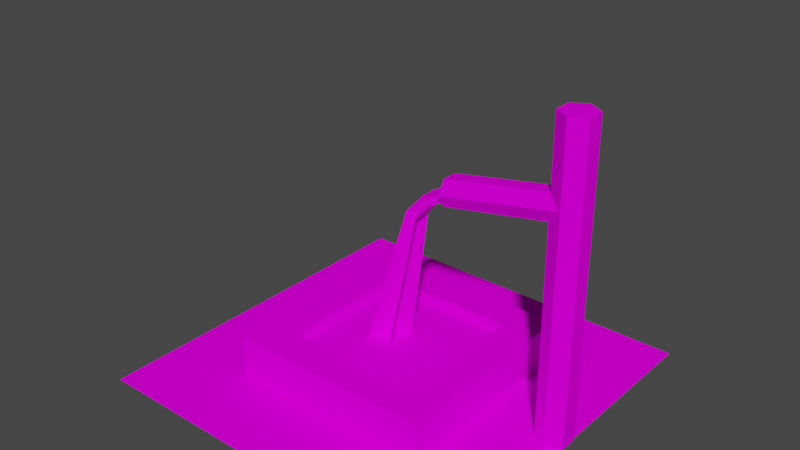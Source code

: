 # Source: jap_fountain.blend  (saved by Blender 3.3.6; exported with 4.5.12 LTS)
import bpy
from mathutils import Matrix  # noqa: F401  (used for matrix-valued properties, if any)

bpy.ops.wm.read_factory_settings(use_empty=True)
scene = bpy.context.scene
scene.name = 'Scene'

# ---- collections
col_collection = bpy.data.collections.new('Collection'); scene.collection.children.link(col_collection)

# ---- images (referenced by path relative to the original .blend; pixels are not part of the script)
import os
ASSET_DIR = os.environ.get("B2B_ASSET_DIR", "")  # directory of the original .blend (textures are referenced by path, not embedded)
HERE = os.path.dirname(os.path.abspath(__file__))  # packed textures are extracted next to this script under _unpacked/

def load_image(name, relpath, width, height, colorspace="sRGB"):
    """Load a texture the original file referenced (path relative to the .blend, or extracted next to this script)."""
    p = next((c for c in (os.path.join(HERE, relpath), os.path.join(ASSET_DIR, relpath)) if relpath and os.path.exists(c)), "")
    if p:
        img = bpy.data.images.load(p, check_existing=True)
        img.name = name
    else:  # same state as the original file: an image datablock whose file is absent (Cycles renders it pink)
        img = bpy.data.images.new(name, width, height)
        img.source = "FILE"
        img.filepath = "//" + (relpath or name)
    img.colorspace_settings.name = colorspace
    return img
img_level2_256pillargate_png_001 = load_image('level2_256pillargate.png.001', 'level2_256pillargate.png', 1024, 1024, 'sRGB')
img_level2_128woodwall_png_001 = load_image('level2_128woodwall.png.001', 'level2_128woodwall.png', 1024, 1024, 'sRGB')
img_level2_64pepbles_png_001 = load_image('level2_64pepbles.png.001', 'level2_64pepbles.png', 1024, 1024, 'sRGB')
img_level2_64grasspath_png_001 = load_image('level2_64grasspath.png.001', 'level2_64grasspath.png', 1024, 1024, 'sRGB')
img_level2_64waterfall_png_001 = load_image('level2_64waterfall.png.001', 'level2_64waterfall.png', 1024, 1024, 'sRGB')

# ---- materials (node trees are filled in below, after node groups)
mat_level2_256pillargate = bpy.data.materials.new('level2_256pillargate')
mat_level2_256pillargate.alpha_threshold = 0.0
mat_level2_256pillargate.use_transparent_shadow = False
mat_level2_256pillargate.diffuse_color = (1.0, 1.0, 1.0, 1.0)
mat_level2_256pillargate.roughness = 0.5
mat_level2_128woodwall = bpy.data.materials.new('level2_128woodwall')
mat_level2_128woodwall.alpha_threshold = 0.0
mat_level2_128woodwall.use_transparent_shadow = False
mat_level2_128woodwall.diffuse_color = (1.0, 1.0, 1.0, 1.0)
mat_level2_128woodwall.roughness = 0.5
mat_level2_64pepbles = bpy.data.materials.new('level2_64pepbles')
mat_level2_64pepbles.alpha_threshold = 0.0
mat_level2_64pepbles.use_transparent_shadow = False
mat_level2_64pepbles.diffuse_color = (1.0, 1.0, 1.0, 1.0)
mat_level2_64pepbles.roughness = 0.5
mat_level2_64grasspath = bpy.data.materials.new('level2_64grasspath')
mat_level2_64grasspath.alpha_threshold = 0.0
mat_level2_64grasspath.use_transparent_shadow = False
mat_level2_64grasspath.diffuse_color = (1.0, 1.0, 1.0, 1.0)
mat_level2_64grasspath.roughness = 0.5
mat_level2_64waterfall = bpy.data.materials.new('level2_64waterfall')
mat_level2_64waterfall.alpha_threshold = 0.0
mat_level2_64waterfall.use_transparent_shadow = False
mat_level2_64waterfall.diffuse_color = (1.0, 1.0, 1.0, 1.0)
mat_level2_64waterfall.roughness = 0.5

# ---- material node trees
mat_level2_256pillargate.use_nodes = True; mat_level2_256pillargate.node_tree.nodes.clear()
_N = mat_level2_256pillargate.node_tree.nodes; _L = mat_level2_256pillargate.node_tree.links
n0 = _N.new('ShaderNodeBsdfDiffuse'); n0.name = 'Diffuse BSDF'; n0.location = (0, 0)
n1 = _N.new('ShaderNodeTexImage'); n1.name = 'Image Texture'; n1.location = (0, 0)
n1.image = img_level2_256pillargate_png_001
n2 = _N.new('ShaderNodeOutputMaterial'); n2.name = 'Material Output'; n2.location = (0, 0)
_L.new(n0.outputs[0], n2.inputs[0])
_L.new(n1.outputs[0], n0.inputs[0])
n2.is_active_output = True
mat_level2_128woodwall.use_nodes = True; mat_level2_128woodwall.node_tree.nodes.clear()
_N = mat_level2_128woodwall.node_tree.nodes; _L = mat_level2_128woodwall.node_tree.links
n0 = _N.new('ShaderNodeBsdfDiffuse'); n0.name = 'Diffuse BSDF'; n0.location = (0, 0)
n1 = _N.new('ShaderNodeTexImage'); n1.name = 'Image Texture'; n1.location = (0, 0)
n1.image = img_level2_128woodwall_png_001
n2 = _N.new('ShaderNodeOutputMaterial'); n2.name = 'Material Output'; n2.location = (0, 0)
_L.new(n0.outputs[0], n2.inputs[0])
_L.new(n1.outputs[0], n0.inputs[0])
n2.is_active_output = True
mat_level2_64pepbles.use_nodes = True; mat_level2_64pepbles.node_tree.nodes.clear()
_N = mat_level2_64pepbles.node_tree.nodes; _L = mat_level2_64pepbles.node_tree.links
n0 = _N.new('ShaderNodeBsdfDiffuse'); n0.name = 'Diffuse BSDF'; n0.location = (0, 0)
n1 = _N.new('ShaderNodeTexImage'); n1.name = 'Image Texture'; n1.location = (0, 0)
n1.image = img_level2_64pepbles_png_001
n2 = _N.new('ShaderNodeOutputMaterial'); n2.name = 'Material Output'; n2.location = (0, 0)
_L.new(n0.outputs[0], n2.inputs[0])
_L.new(n1.outputs[0], n0.inputs[0])
n2.is_active_output = True
mat_level2_64grasspath.use_nodes = True; mat_level2_64grasspath.node_tree.nodes.clear()
_N = mat_level2_64grasspath.node_tree.nodes; _L = mat_level2_64grasspath.node_tree.links
n0 = _N.new('ShaderNodeBsdfDiffuse'); n0.name = 'Diffuse BSDF'; n0.location = (0, 0)
n1 = _N.new('ShaderNodeTexImage'); n1.name = 'Image Texture'; n1.location = (0, 0)
n1.image = img_level2_64grasspath_png_001
n2 = _N.new('ShaderNodeOutputMaterial'); n2.name = 'Material Output'; n2.location = (0, 0)
_L.new(n0.outputs[0], n2.inputs[0])
_L.new(n1.outputs[0], n0.inputs[0])
n2.is_active_output = True
mat_level2_64waterfall.use_nodes = True; mat_level2_64waterfall.node_tree.nodes.clear()
_N = mat_level2_64waterfall.node_tree.nodes; _L = mat_level2_64waterfall.node_tree.links
n0 = _N.new('ShaderNodeBsdfDiffuse'); n0.name = 'Diffuse BSDF'; n0.location = (0, 0)
n1 = _N.new('ShaderNodeTexImage'); n1.name = 'Image Texture'; n1.location = (0, 0)
n1.image = img_level2_64waterfall_png_001
n2 = _N.new('ShaderNodeOutputMaterial'); n2.name = 'Material Output'; n2.location = (0, 0)
_L.new(n0.outputs[0], n2.inputs[0])
_L.new(n1.outputs[0], n0.inputs[0])
n2.is_active_output = True

# ---- world
world_world = bpy.data.worlds.new('World'); scene.world = world_world
world_world.use_nodes = True; world_world.node_tree.nodes.clear()
_N = world_world.node_tree.nodes; _L = world_world.node_tree.links
n0 = _N.new('ShaderNodeOutputWorld'); n0.name = 'World Output'; n0.location = (300, 300)
n1 = _N.new('ShaderNodeBackground'); n1.name = 'Background'; n1.location = (10, 300)
n1.inputs[0].default_value = (0.05088, 0.05088, 0.05088, 1.0)
_L.new(n1.outputs[0], n0.inputs[0])
n0.is_active_output = True
world_world.color = (0.05088, 0.05088, 0.05088)
world_world.use_sun_shadow = False
world_world.sun_shadow_jitter_overblur = 0.0

# ---- meshes
me_track2_pmd0_mesh_004 = bpy.data.meshes.new('TRACK2.PMD0.mesh.004')
me_track2_pmd0_mesh_004.from_pydata([(8.649, 0.4283, 13.96), (8.643, -0.4474, 13.96), (1.66, -0.3986, 12.64), (1.666, 0.477, 12.64), (9.523, 0.5547, 0.02068), (9.516, -0.4535, 0.02068), (9.516, -0.4535, 17.83), (9.523, 0.5547, 17.83), (8.654, 1.065, 0.02068), (8.654, 1.065, 17.83), (8.643, -0.4474, 12.44), (8.649, 0.4283, 12.44), (1.666, 0.477, 11.12), (1.66, -0.3986, 11.12), (8.653, 0.8661, 13.2), (1.669, 0.9149, 11.88), (1.657, -0.8365, 11.88), (8.64, -0.9515, 0.02068), (8.64, -0.9515, 17.83), (7.77, -0.4413, 0.02068), (7.77, -0.4413, 17.83), (7.777, 0.5669, 0.02068), (7.777, 0.5669, 17.83), (8.64, -0.8852, 13.2), (2.543, -4.079, 2.448), (-5.56, -4.022, 2.448), (-5.56, -4.022, 0.02068), (2.543, -4.079, 0.02068), (-7.591, -6.024, 0.02068), (-7.591, -6.024, 2.448), (4.545, -6.109, 2.448), (4.545, -6.109, 0.02068), (-7.506, 6.111, 2.448), (-5.504, 4.081, 2.448), (-7.506, 6.111, 0.02068), (4.629, 6.026, 0.02068), (4.629, 6.026, 2.448), (2.599, 4.024, 2.448), (-5.504, 4.081, 0.02068), (2.599, 4.024, 0.02068), (-5.56, -4.022, 1.837), (-5.504, 4.081, 1.837), (2.599, 4.024, 1.837), (2.543, -4.079, 1.837), (-12.48, -10.84, 0.02068), (-12.33, 10.97, 0.02068), (9.517, 10.81, 0.02068), (9.365, -11.0, 0.02068)], [], [(0, 3, 2, 1), (4, 7, 6, 5), (8, 9, 7, 4), (10, 13, 12, 11), (11, 12, 15, 14), (13, 16, 2, 3, 15, 12), (5, 6, 18, 17), (17, 18, 20, 19), (19, 20, 22, 21), (7, 9, 22, 20, 18, 6), (21, 22, 9, 8), (1, 2, 16, 23), (14, 15, 3, 0), (23, 16, 13, 10), (24, 27, 26, 25), (28, 31, 30, 29), (29, 25, 33, 32), (32, 36, 35, 34), (36, 37, 24, 30), (30, 24, 25, 29), (25, 26, 38, 33), (35, 36, 30, 31), (33, 38, 39, 37), (37, 39, 27, 24), (32, 33, 37, 36), (28, 29, 32, 34), (26, 27, 39, 38), (40, 43, 42, 41), (28, 34, 45, 44), (34, 35, 46, 45), (31, 28, 44, 47), (35, 31, 47, 46)])
me_track2_pmd0_mesh_004.polygons.foreach_set('material_index', [0, 0, 0, 0, 0, 0, 0, 0, 0, 0, 0, 0, 0, 0, 1, 1, 1, 1, 1, 1, 1, 1, 1, 1, 1, 1, 1, 2, 3, 3, 3, 3])
_uv = me_track2_pmd0_mesh_004.uv_layers.new(name='UVMap')
_uv.uv.foreach_set('vector', [0.967, 0.5872, 0.6965, 0.5872, 0.6965, 0.5675, 0.967, 0.5675, 0.9965, 0.5114, 0.6965, 0.5114, 0.6965, 0.5311, 0.9965, 0.5311, 0.9965, 0.5296, 0.6965, 0.5296, 0.6965, 0.5114, 0.9965, 0.5114, 0.967, 0.5114, 0.6965, 0.5114, 0.6965, 0.5311, 0.967, 0.5311, 0.967, 0.5311, 0.6965, 0.5311, 0.6965, 0.569, 0.967, 0.569, 0.6615, 0.5462, 0.671, 0.5111, 0.6899, 0.5111, 0.6993, 0.5462, 0.6899, 0.5802, 0.671, 0.5802, 0.9965, 0.5311, 0.6965, 0.5311, 0.6965, 0.569, 0.9965, 0.569, 0.9965, 0.569, 0.6965, 0.569, 0.6965, 0.5872, 0.9965, 0.5872, 0.9965, 0.5872, 0.6965, 0.5872, 0.6965, 0.5675, 0.9965, 0.5675, 0.6899, 0.5111, 0.6993, 0.5462, 0.6899, 0.5802, 0.671, 0.5802, 0.6615, 0.5462, 0.671, 0.5111, 0.9965, 0.5675, 0.6965, 0.5675, 0.6965, 0.5296, 0.9965, 0.5296, 0.967, 0.5675, 0.6965, 0.5675, 0.6965, 0.5296, 0.967, 0.5296, 0.967, 0.569, 0.6965, 0.569, 0.6965, 0.5872, 0.967, 0.5872, 0.967, 0.5296, 0.6965, 0.5296, 0.6965, 0.5114, 0.967, 0.5114, 0.1195, 0.116, 0.2409, 0.116, 0.2409, 0.4673, 0.1195, 0.4673, 0.5241, 0.4673, 0.5241, -0.06444, 0.4181, -0.06444, 0.4181, 0.4673, 0.1195, 0.4673, 0.2409, 0.4673, 0.2409, 0.116, 0.1195, -0.06444, 0.4181, -0.06444, 0.4181, 0.4673, 0.5241, 0.4673, 0.5241, -0.06444, 0.1195, 0.4673, 0.2409, 0.4673, 0.2409, 0.116, 0.1195, -0.06444, 0.1195, -0.06444, 0.2409, 0.116, 0.2409, 0.4673, 0.1195, 0.4673, 0.1195, 0.4673, 0.2409, 0.4673, 0.2409, 0.116, 0.1195, 0.116, 0.5241, 0.4673, 0.4181, 0.4673, 0.4181, -0.06444, 0.5241, -0.06444, 0.1195, 0.116, 0.2409, 0.116, 0.2409, 0.4673, 0.1195, 0.4673, 0.1195, 0.4673, 0.2409, 0.4673, 0.2409, 0.116, 0.1195, 0.116, 0.1195, -0.06444, 0.2409, 0.116, 0.2409, 0.4673, 0.1195, 0.4673, 0.5241, 0.4673, 0.4181, 0.4673, 0.4181, -0.06444, 0.5241, -0.06444, 0.7896, 0.897, 0.7639, 0.897, 0.7639, 0.9283, 0.7896, 0.9283, 0.0, 0.0, 1.0, 0.0, 1.0, 1.0, 0.0, 1.0, 0.4186, 1.465, 0.4186, 0.4186, 0.0, 0.0, 0.0, 1.884, 0.4186, 0.4186, 0.4186, 1.465, 0.0, 1.884, 0.0, 0.0, 0.4186, 0.4186, 0.4186, 1.465, 0.0, 1.884, 0.0, 0.0, 0.4186, 1.465, 0.4186, 0.4186, 0.0, 0.0, 0.0, 1.884])
me_track2_pmd0_mesh_004.materials.append(mat_level2_256pillargate)
me_track2_pmd0_mesh_004.materials.append(mat_level2_128woodwall)
me_track2_pmd0_mesh_004.materials.append(mat_level2_64pepbles)
me_track2_pmd0_mesh_004.materials.append(mat_level2_64grasspath)
me_track2_pmd0_mesh_004.use_remesh_preserve_volume = False
me_track2_pmd0_mesh_004.use_remesh_preserve_attributes = False
me_track2_pmd0_mesh_004.use_mirror_vertex_groups = False
me_track2_pmd0_mesh_004.update()
me_track2_pmd0_mesh_001 = bpy.data.meshes.new('TRACK2.PMD0.mesh.001')
me_track2_pmd0_mesh_001.from_pydata([(-0.7987, -0.3027, 10.07), (-0.3791, -0.006721, 10.01), (-2.187, 0.005898, 1.837), (-3.006, -0.9118, 1.837), (0.6056, -0.0136, 11.14), (0.8279, -0.3822, 10.9), (0.03521, -0.4764, 9.942), (-0.7945, 0.2951, 10.07), (-2.993, 0.9349, 1.837), (0.3786, -0.3109, 11.38), (1.816, -0.321, 12.17), (1.953, -0.023, 11.86), (2.086, -0.3228, 11.55), (-1.406, -0.9563, 1.837), (0.3828, 0.2869, 11.38), (-2.605, -0.801, 0.02618), (-1.856, 0.00359, 0.02714), (1.82, 0.2768, 12.17), (-2.595, 0.8189, 0.03121), (-1.393, 0.9571, 1.837), (-1.125, 0.8637, 0.0), (-1.139, -0.8673, 0.01416), (2.09, 0.2749, 11.55), (0.833, 0.3519, 10.9), (0.04173, 0.4571, 9.942)], [], [(3, 0, 1, 2), (1, 4, 5, 6), (8, 7, 1, 2), (0, 9, 4, 1), (9, 10, 11, 4), (4, 11, 12, 5), (2, 1, 6, 13), (7, 14, 4, 1), (16, 15, 3, 2), (14, 17, 11, 4), (16, 18, 8, 2), (20, 16, 2, 19), (2, 16, 21, 13), (4, 11, 22, 23), (2, 1, 24, 19), (1, 4, 23, 24)])
me_track2_pmd0_mesh_001.polygons.foreach_set('material_index', [4, 4, 4, 4, 4, 4, 4, 4, 4, 4, 4, 4, 4, 4, 4, 4])
_uv = me_track2_pmd0_mesh_001.uv_layers.new(name='UVMap')
_uv.uv.foreach_set('vector', [1.0, 0.0, 1.0, 0.625, 0.5, 0.625, 0.5, 0.0, 0.5, 0.625, 0.5, 0.875, 0.0, 0.875, 0.0, 0.625, 1.0, 0.0, 1.0, 0.625, 0.5, 0.625, 0.5, 0.0, 1.0, 0.625, 1.0, 0.875, 0.5, 0.875, 0.5, 0.625, 1.0, 0.875, 1.0, 1.0, 0.5, 1.0, 0.5, 0.875, 0.5, 0.875, 0.5, 1.0, 0.0, 1.0, 0.0, 0.875, 0.5, 0.0, 0.5, 0.625, 0.0, 0.625, 0.0, 0.0, 1.0, 0.625, 1.0, 0.875, 0.5, 0.875, 0.5, 0.625, 0.5, 0.1143, 1.0, 0.1136, 1.0, 0.0, 0.5, 0.0, 1.0, 0.875, 1.0, 1.0, 0.5, 1.0, 0.5, 0.875, 0.5, 0.1143, 1.0, 0.1133, 1.0, 0.0, 0.5, 0.0, 0.0, 0.1168, 0.5, 0.1143, 0.5, 0.0, 0.0, 0.0, 0.5, 0.0, 0.5, 0.1143, 0.0, 0.1159, 0.0, 0.0, 0.5, 0.875, 0.5, 1.0, 0.0, 1.0, 0.0, 0.875, 0.5, 0.0, 0.5, 0.625, 0.0, 0.625, 0.0, 0.0, 0.5, 0.625, 0.5, 0.875, 0.0, 0.875, 0.0, 0.625])
me_track2_pmd0_mesh_001.materials.append(mat_level2_256pillargate)
me_track2_pmd0_mesh_001.materials.append(mat_level2_128woodwall)
me_track2_pmd0_mesh_001.materials.append(mat_level2_64pepbles)
me_track2_pmd0_mesh_001.materials.append(mat_level2_64grasspath)
me_track2_pmd0_mesh_001.materials.append(mat_level2_64waterfall)
me_track2_pmd0_mesh_001.use_remesh_preserve_volume = False
me_track2_pmd0_mesh_001.use_remesh_preserve_attributes = False
me_track2_pmd0_mesh_001.use_mirror_vertex_groups = False
me_track2_pmd0_mesh_001.update()

# ---- objects
ob_main = bpy.data.objects.new('main', me_track2_pmd0_mesh_004)
ob_strumien = bpy.data.objects.new('strumien', me_track2_pmd0_mesh_001)

# ---- transforms, parenting, visibility, modifiers, constraints
ob_main.location = (0.0, 0.0, 0.0)
ob_main.lineart.crease_threshold = 0.0
ob_strumien.parent = ob_main
ob_strumien.location = (0.0, 0.0, 0.0)
ob_strumien.lineart.crease_threshold = 0.0

# ---- collection membership
col_collection.objects.link(ob_main)
col_collection.objects.link(ob_strumien)

# ---- scene / render settings (as saved in the file)
scene.frame_start = 1; scene.frame_end = 250; scene.frame_set(1)
scene.render.engine = 'BLENDER_EEVEE_NEXT'
scene.cycles.sampling_pattern = 'TABULATED_SOBOL'
scene.cycles.use_light_tree = False
scene.view_settings.view_transform = 'Filmic'
bpy.context.view_layer.update()

# ---- added for rendering (the .blend has no active camera and no usable light): camera, sun
cam_auto = bpy.data.cameras.new('AutoCamera')
cam_auto.lens = 50.0
cam_auto.sensor_width = 36.0
cam_auto.clip_end = 1000.0
ob_auto_camera = bpy.data.objects.new('AutoCamera', cam_auto)
scene.collection.objects.link(ob_auto_camera)
ob_auto_camera.location = (31.6837, -39.8085, 35.4464)
ob_auto_camera.rotation_euler = (1.09748, -7.21219e-08, 0.694738)
scene.camera = ob_auto_camera
light_auto_sun = bpy.data.lights.new('AutoSun', 'SUN')
light_auto_sun.energy = 3.0
light_auto_sun.angle = 0.0523599
ob_auto_sun = bpy.data.objects.new('AutoSun', light_auto_sun)
scene.collection.objects.link(ob_auto_sun)
ob_auto_sun.rotation_euler = (0.872665, 0.174533, 0.523599)
bpy.context.view_layer.update()
